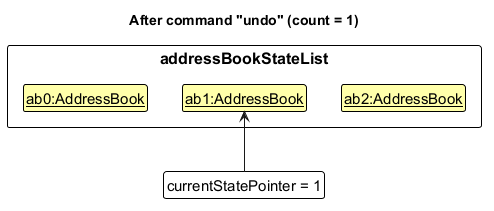

The diagram above was rendered by PlantUML. Its source (embedded in the PNG):
@startuml
!include style.puml
skinparam ClassFontColor #000000
skinparam ClassBorderColor #000000
skinparam ClassBackgroundColor #FFFFAA

title After command "undo" (count = 1)

package "addressBookStateList" as States {
    class State1 as "<u>ab0:AddressBook</u>"
    class State2 as "<u>ab1:AddressBook</u>"
    class State3 as "<u>ab2:AddressBook</u>"
}

State1 -[hidden]right-> State2
State2 -[hidden]right-> State3

class Pointer as "currentStatePointer = 1" #FFFFFF

Pointer -up-> State2
@enduml